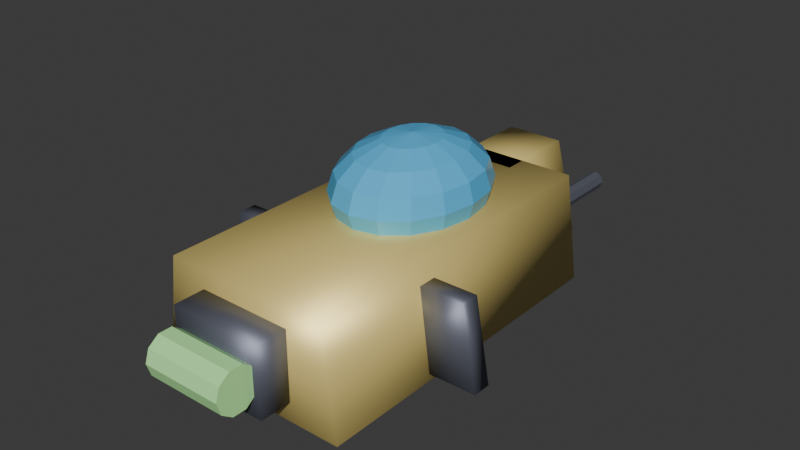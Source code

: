 # Source: ship_graybox_v1.blend  (saved by Blender 5.2.44; exported with 4.5.12 LTS)
import bpy
from mathutils import Matrix  # noqa: F401  (used for matrix-valued properties, if any)

bpy.ops.wm.read_factory_settings(use_empty=True)
scene = bpy.context.scene
scene.name = 'Scene'

# ---- collections
col_collection = bpy.data.collections.new('Collection'); scene.collection.children.link(col_collection)

# ---- materials (node trees are filled in below, after node groups)
mat_hull = bpy.data.materials.new('Hull')
mat_canopy = bpy.data.materials.new('Canopy')
mat_darktrim = bpy.data.materials.new('DarkTrim')
mat_glow = bpy.data.materials.new('Glow')

# ---- material node trees
mat_hull.use_nodes = True; mat_hull.node_tree.nodes.clear()
_N = mat_hull.node_tree.nodes; _L = mat_hull.node_tree.links
n0 = _N.new('ShaderNodeBsdfPrincipled'); n0.name = 'Principled BSDF'; n0.location = (-200, 100)
n0.inputs[0].default_value = (0.95, 0.75, 0.25, 1.0)
n0.inputs[1].default_value = 0.35
n0.inputs[2].default_value = 0.45
n0.inputs[10].default_value = 0.005
n1 = _N.new('ShaderNodeOutputMaterial'); n1.name = 'Material Output'; n1.location = (200, 100)
_L.new(n0.outputs[0], n1.inputs[0])
n1.is_active_output = True
mat_canopy.use_nodes = True; mat_canopy.node_tree.nodes.clear()
_N = mat_canopy.node_tree.nodes; _L = mat_canopy.node_tree.links
n0 = _N.new('ShaderNodeBsdfPrincipled'); n0.name = 'Principled BSDF'; n0.location = (-200, 100)
n0.inputs[0].default_value = (0.1, 0.55, 0.95, 1.0)
n0.inputs[1].default_value = 0.1
n0.inputs[2].default_value = 0.15
n0.inputs[10].default_value = 0.005
n1 = _N.new('ShaderNodeOutputMaterial'); n1.name = 'Material Output'; n1.location = (200, 100)
_L.new(n0.outputs[0], n1.inputs[0])
n1.is_active_output = True
mat_darktrim.use_nodes = True; mat_darktrim.node_tree.nodes.clear()
_N = mat_darktrim.node_tree.nodes; _L = mat_darktrim.node_tree.links
n0 = _N.new('ShaderNodeBsdfPrincipled'); n0.name = 'Principled BSDF'; n0.location = (-200, 100)
n0.inputs[0].default_value = (0.16, 0.17, 0.22, 1.0)
n0.inputs[1].default_value = 0.5
n0.inputs[10].default_value = 0.005
n1 = _N.new('ShaderNodeOutputMaterial'); n1.name = 'Material Output'; n1.location = (200, 100)
_L.new(n0.outputs[0], n1.inputs[0])
n1.is_active_output = True
mat_glow.use_nodes = True; mat_glow.node_tree.nodes.clear()
_N = mat_glow.node_tree.nodes; _L = mat_glow.node_tree.links
n0 = _N.new('ShaderNodeBsdfPrincipled'); n0.name = 'Principled BSDF'; n0.location = (-200, 100)
n0.inputs[0].default_value = (0.5, 1.0, 0.4, 1.0)
n0.inputs[2].default_value = 0.4
n0.inputs[10].default_value = 0.005
n1 = _N.new('ShaderNodeOutputMaterial'); n1.name = 'Material Output'; n1.location = (200, 100)
_L.new(n0.outputs[0], n1.inputs[0])
n1.is_active_output = True

# ---- world
world_world = bpy.data.worlds.new('World'); scene.world = world_world
world_world.use_nodes = True; world_world.node_tree.nodes.clear()
_N = world_world.node_tree.nodes; _L = world_world.node_tree.links
n0 = _N.new('ShaderNodeOutputWorld'); n0.name = 'World Output'; n0.location = (200, 100)
n1 = _N.new('ShaderNodeBackground'); n1.name = 'Background'; n1.location = (-200, 100)
n1.inputs[0].default_value = (0.05088, 0.05088, 0.05088, 1.0)
_L.new(n1.outputs[0], n0.inputs[0])
n0.is_active_output = True
world_world.color = (0.05088, 0.05088, 0.05088)
world_world.sun_shadow_jitter_overblur = 0.0

# ---- meshes
me_hullmesh = bpy.data.meshes.new('HullMesh')
me_hullmesh.from_pydata([(-0.31, -0.55, -0.17), (0.31, -0.55, -0.17), (0.31, 0.55, -0.17), (-0.31, 0.55, -0.17), (-0.2635, -0.55, 0.17), (0.2635, -0.55, 0.17), (0.2635, 0.55, 0.17), (-0.2635, 0.55, 0.17)], [], [(0, 3, 2, 1), (4, 5, 6, 7), (0, 1, 5, 4), (1, 2, 6, 5), (2, 3, 7, 6), (3, 0, 4, 7)])
me_hullmesh.polygons.foreach_set('use_smooth', [True] * 6)
me_hullmesh.materials.append(mat_hull)
me_hullmesh.update()
me_nosemesh = bpy.data.meshes.new('NoseMesh')
me_nosemesh.from_pydata([(-0.17, 0.48, -0.13), (0.17, 0.48, -0.13), (0.17, 0.76, -0.13), (-0.17, 0.76, -0.13), (-0.0935, 0.48, 0.17), (0.0935, 0.48, 0.17), (0.0935, 0.76, 0.17), (-0.0935, 0.76, 0.17)], [], [(0, 3, 2, 1), (4, 5, 6, 7), (0, 1, 5, 4), (1, 2, 6, 5), (2, 3, 7, 6), (3, 0, 4, 7)])
me_nosemesh.polygons.foreach_set('use_smooth', [True] * 6)
me_nosemesh.materials.append(mat_hull)
me_nosemesh.update()
me_sphere = bpy.data.meshes.new('Sphere')
me_sphere.from_pydata([(0.0, 0.0, 0.22), (0.0, 0.2033, 0.08419), (0.0, 0.22, 0.0), (0.0, 0.2033, -0.08419), (0.0, 0.1556, -0.1556), (0.0, 0.08419, -0.2033), (0.0, 0.0, -0.22), (0.03222, 0.07778, 0.2033), (0.05953, 0.1437, 0.1556), (0.07778, 0.1878, 0.08419), (0.08419, 0.2033, 0.0), (0.07778, 0.1878, -0.08419), (0.05953, 0.1437, -0.1556), (0.03222, 0.07778, -0.2033), (0.05953, 0.05953, 0.2033), (0.11, 0.11, 0.1556), (0.1437, 0.1437, 0.08419), (0.1556, 0.1556, 0.0), (0.1437, 0.1437, -0.08419), (0.11, 0.11, -0.1556), (0.05953, 0.05953, -0.2033), (0.07778, 0.03222, 0.2033), (0.1437, 0.05953, 0.1556), (0.1878, 0.07778, 0.08419), (0.2033, 0.08419, 0.0), (0.1878, 0.07778, -0.08419), (0.1437, 0.05953, -0.1556), (0.07778, 0.03222, -0.2033), (0.08419, -1.118e-08, 0.2033), (0.1556, -1.118e-08, 0.1556), (0.2033, -2.98e-08, 0.08419), (0.22, -3.725e-08, 0.0), (0.2033, -2.98e-08, -0.08419), (0.1556, -1.118e-08, -0.1556), (0.08419, -1.118e-08, -0.2033), (0.07778, -0.03222, 0.2033), (0.1437, -0.05953, 0.1556), (0.1878, -0.07778, 0.08419), (0.2033, -0.08419, 0.0), (0.1878, -0.07778, -0.08419), (0.1437, -0.05953, -0.1556), (0.07778, -0.03222, -0.2033), (0.05953, -0.05953, 0.2033), (0.11, -0.11, 0.1556), (0.1437, -0.1437, 0.08419), (0.1556, -0.1556, 0.0), (0.1437, -0.1437, -0.08419), (0.11, -0.11, -0.1556), (0.05953, -0.05953, -0.2033), (0.03222, -0.07778, 0.2033), (0.05953, -0.1437, 0.1556), (0.07778, -0.1878, 0.08419), (0.08419, -0.2033, 0.0), (0.07778, -0.1878, -0.08419), (0.05953, -0.1437, -0.1556), (0.03222, -0.07778, -0.2033), (-2.235e-08, -0.08419, 0.2033), (-2.235e-08, -0.1556, 0.1556), (-6.706e-08, -0.2033, 0.08419), (-7.451e-08, -0.22, 0.0), (-6.706e-08, -0.2033, -0.08419), (-2.235e-08, -0.1556, -0.1556), (-2.235e-08, -0.08419, -0.2033), (-0.03222, -0.07778, 0.2033), (-0.05953, -0.1437, 0.1556), (-0.07778, -0.1878, 0.08419), (-0.08419, -0.2033, 0.0), (-0.07778, -0.1878, -0.08419), (-0.05953, -0.1437, -0.1556), (-0.03222, -0.07778, -0.2033), (-0.05953, -0.05953, 0.2033), (-0.11, -0.11, 0.1556), (-0.1437, -0.1437, 0.08419), (-0.1556, -0.1556, 0.0), (-0.1437, -0.1437, -0.08419), (-0.11, -0.11, -0.1556), (-0.05953, -0.05953, -0.2033), (-0.07778, -0.03222, 0.2033), (-0.1437, -0.05953, 0.1556), (-0.1878, -0.07778, 0.08419), (-0.2033, -0.08419, 0.0), (-0.1878, -0.07778, -0.08419), (-0.1437, -0.05953, -0.1556), (-0.07778, -0.03222, -0.2033), (-0.08419, 2.98e-08, 0.2033), (-0.1556, 4.47e-08, 0.1556), (-0.2033, 8.941e-08, 0.08419), (-0.22, 9.686e-08, 0.0), (-0.2033, 8.941e-08, -0.08419), (-0.1556, 4.47e-08, -0.1556), (-0.08419, 2.98e-08, -0.2033), (-0.07778, 0.03222, 0.2033), (-0.1437, 0.05953, 0.1556), (-0.1878, 0.07778, 0.08419), (-0.2033, 0.08419, 0.0), (-0.1878, 0.07778, -0.08419), (-0.1437, 0.05953, -0.1556), (-0.07778, 0.03222, -0.2033), (-0.05953, 0.05953, 0.2033), (-0.11, 0.11, 0.1556), (-0.1437, 0.1437, 0.08419), (-0.1556, 0.1556, 0.0), (-0.1437, 0.1437, -0.08419), (-0.11, 0.11, -0.1556), (-0.05953, 0.05953, -0.2033), (-0.03222, 0.07778, 0.2033), (-0.05953, 0.1437, 0.1556), (-0.07778, 0.1878, 0.08419), (-0.08419, 0.2033, 0.0), (-0.07778, 0.1878, -0.08419), (-0.05953, 0.1437, -0.1556), (-0.03222, 0.07778, -0.2033), (3.725e-08, 0.08419, 0.2033), (5.588e-08, 0.1556, 0.1556)], [], [(3, 2, 10, 11), (1, 113, 8, 9), (112, 0, 7), (6, 5, 13), (4, 3, 11, 12), (2, 1, 9, 10), (113, 112, 7, 8), (5, 4, 12, 13), (6, 13, 20), (12, 11, 18, 19), (10, 9, 16, 17), (8, 7, 14, 15), (13, 12, 19, 20), (11, 10, 17, 18), (9, 8, 15, 16), (7, 0, 14), (15, 14, 21, 22), (20, 19, 26, 27), (18, 17, 24, 25), (16, 15, 22, 23), (14, 0, 21), (6, 20, 27), (19, 18, 25, 26), (17, 16, 23, 24), (27, 26, 33, 34), (25, 24, 31, 32), (23, 22, 29, 30), (21, 0, 28), (6, 27, 34), (26, 25, 32, 33), (24, 23, 30, 31), (22, 21, 28, 29), (28, 0, 35), (6, 34, 41), (33, 32, 39, 40), (31, 30, 37, 38), (29, 28, 35, 36), (34, 33, 40, 41), (32, 31, 38, 39), (30, 29, 36, 37), (40, 39, 46, 47), (38, 37, 44, 45), (36, 35, 42, 43), (41, 40, 47, 48), (39, 38, 45, 46), (37, 36, 43, 44), (35, 0, 42), (6, 41, 48), (48, 47, 54, 55), (46, 45, 52, 53), (44, 43, 50, 51), (42, 0, 49), (6, 48, 55), (47, 46, 53, 54), (45, 44, 51, 52), (43, 42, 49, 50), (53, 52, 59, 60), (51, 50, 57, 58), (49, 0, 56), (6, 55, 62), (54, 53, 60, 61), (52, 51, 58, 59), (50, 49, 56, 57), (55, 54, 61, 62), (6, 62, 69), (61, 60, 67, 68), (59, 58, 65, 66), (57, 56, 63, 64), (62, 61, 68, 69), (60, 59, 66, 67), (58, 57, 64, 65), (56, 0, 63), (66, 65, 72, 73), (64, 63, 70, 71), (69, 68, 75, 76), (67, 66, 73, 74), (65, 64, 71, 72), (63, 0, 70), (6, 69, 76), (68, 67, 74, 75), (76, 75, 82, 83), (74, 73, 80, 81), (72, 71, 78, 79), (70, 0, 77), (6, 76, 83), (75, 74, 81, 82), (73, 72, 79, 80), (71, 70, 77, 78), (79, 78, 85, 86), (77, 0, 84), (6, 83, 90), (82, 81, 88, 89), (80, 79, 86, 87), (78, 77, 84, 85), (83, 82, 89, 90), (81, 80, 87, 88), (6, 90, 97), (89, 88, 95, 96), (87, 86, 93, 94), (85, 84, 91, 92), (90, 89, 96, 97), (88, 87, 94, 95), (86, 85, 92, 93), (84, 0, 91), (92, 91, 98, 99), (97, 96, 103, 104), (95, 94, 101, 102), (93, 92, 99, 100), (91, 0, 98), (6, 97, 104), (96, 95, 102, 103), (94, 93, 100, 101), (104, 103, 110, 111), (102, 101, 108, 109), (100, 99, 106, 107), (98, 0, 105), (6, 104, 111), (103, 102, 109, 110), (101, 100, 107, 108), (99, 98, 105, 106), (105, 0, 112), (6, 111, 5), (110, 109, 3, 4), (108, 107, 1, 2), (106, 105, 112, 113), (111, 110, 4, 5), (109, 108, 2, 3), (107, 106, 113, 1)])
_uv = me_sphere.uv_layers.new(name='UVMap')
_uv.uv.foreach_set('vector', [0.75, 0.375, 0.75, 0.5, 0.6875, 0.5, 0.6875, 0.375, 0.75, 0.625, 0.75, 0.75, 0.6875, 0.75, 0.6875, 0.625, 0.75, 0.875, 0.7187, 1.0, 0.6875, 0.875, 0.7188, 0.0, 0.75, 0.125, 0.6875, 0.125, 0.75, 0.25, 0.75, 0.375, 0.6875, 0.375, 0.6875, 0.25, 0.75, 0.5, 0.75, 0.625, 0.6875, 0.625, 0.6875, 0.5, 0.75, 0.75, 0.75, 0.875, 0.6875, 0.875, 0.6875, 0.75, 0.75, 0.125, 0.75, 0.25, 0.6875, 0.25, 0.6875, 0.125, 0.6562, 0.0, 0.6875, 0.125, 0.625, 0.125, 0.6875, 0.25, 0.6875, 0.375, 0.625, 0.375, 0.625, 0.25, 0.6875, 0.5, 0.6875, 0.625, 0.625, 0.625, 0.625, 0.5, 0.6875, 0.75, 0.6875, 0.875, 0.625, 0.875, 0.625, 0.75, 0.6875, 0.125, 0.6875, 0.25, 0.625, 0.25, 0.625, 0.125, 0.6875, 0.375, 0.6875, 0.5, 0.625, 0.5, 0.625, 0.375, 0.6875, 0.625, 0.6875, 0.75, 0.625, 0.75, 0.625, 0.625, 0.6875, 0.875, 0.6562, 1.0, 0.625, 0.875, 0.625, 0.75, 0.625, 0.875, 0.5625, 0.875, 0.5625, 0.75, 0.625, 0.125, 0.625, 0.25, 0.5625, 0.25, 0.5625, 0.125, 0.625, 0.375, 0.625, 0.5, 0.5625, 0.5, 0.5625, 0.375, 0.625, 0.625, 0.625, 0.75, 0.5625, 0.75, 0.5625, 0.625, 0.625, 0.875, 0.5938, 1.0, 0.5625, 0.875, 0.5938, 0.0, 0.625, 0.125, 0.5625, 0.125, 0.625, 0.25, 0.625, 0.375, 0.5625, 0.375, 0.5625, 0.25, 0.625, 0.5, 0.625, 0.625, 0.5625, 0.625, 0.5625, 0.5, 0.5625, 0.125, 0.5625, 0.25, 0.5, 0.25, 0.5, 0.125, 0.5625, 0.375, 0.5625, 0.5, 0.5, 0.5, 0.5, 0.375, 0.5625, 0.625, 0.5625, 0.75, 0.5, 0.75, 0.5, 0.625, 0.5625, 0.875, 0.5312, 1.0, 0.5, 0.875, 0.5312, 0.0, 0.5625, 0.125, 0.5, 0.125, 0.5625, 0.25, 0.5625, 0.375, 0.5, 0.375, 0.5, 0.25, 0.5625, 0.5, 0.5625, 0.625, 0.5, 0.625, 0.5, 0.5, 0.5625, 0.75, 0.5625, 0.875, 0.5, 0.875, 0.5, 0.75, 0.5, 0.875, 0.4687, 1.0, 0.4375, 0.875, 0.4687, 0.0, 0.5, 0.125, 0.4375, 0.125, 0.5, 0.25, 0.5, 0.375, 0.4375, 0.375, 0.4375, 0.25, 0.5, 0.5, 0.5, 0.625, 0.4375, 0.625, 0.4375, 0.5, 0.5, 0.75, 0.5, 0.875, 0.4375, 0.875, 0.4375, 0.75, 0.5, 0.125, 0.5, 0.25, 0.4375, 0.25, 0.4375, 0.125, 0.5, 0.375, 0.5, 0.5, 0.4375, 0.5, 0.4375, 0.375, 0.5, 0.625, 0.5, 0.75, 0.4375, 0.75, 0.4375, 0.625, 0.4375, 0.25, 0.4375, 0.375, 0.375, 0.375, 0.375, 0.25, 0.4375, 0.5, 0.4375, 0.625, 0.375, 0.625, 0.375, 0.5, 0.4375, 0.75, 0.4375, 0.875, 0.375, 0.875, 0.375, 0.75, 0.4375, 0.125, 0.4375, 0.25, 0.375, 0.25, 0.375, 0.125, 0.4375, 0.375, 0.4375, 0.5, 0.375, 0.5, 0.375, 0.375, 0.4375, 0.625, 0.4375, 0.75, 0.375, 0.75, 0.375, 0.625, 0.4375, 0.875, 0.4062, 1.0, 0.375, 0.875, 0.4062, 0.0, 0.4375, 0.125, 0.375, 0.125, 0.375, 0.125, 0.375, 0.25, 0.3125, 0.25, 0.3125, 0.125, 0.375, 0.375, 0.375, 0.5, 0.3125, 0.5, 0.3125, 0.375, 0.375, 0.625, 0.375, 0.75, 0.3125, 0.75, 0.3125, 0.625, 0.375, 0.875, 0.3438, 1.0, 0.3125, 0.875, 0.3438, 0.0, 0.375, 0.125, 0.3125, 0.125, 0.375, 0.25, 0.375, 0.375, 0.3125, 0.375, 0.3125, 0.25, 0.375, 0.5, 0.375, 0.625, 0.3125, 0.625, 0.3125, 0.5, 0.375, 0.75, 0.375, 0.875, 0.3125, 0.875, 0.3125, 0.75, 0.3125, 0.375, 0.3125, 0.5, 0.25, 0.5, 0.25, 0.375, 0.3125, 0.625, 0.3125, 0.75, 0.25, 0.75, 0.25, 0.625, 0.3125, 0.875, 0.2812, 1.0, 0.25, 0.875, 0.2812, 0.0, 0.3125, 0.125, 0.25, 0.125, 0.3125, 0.25, 0.3125, 0.375, 0.25, 0.375, 0.25, 0.25, 0.3125, 0.5, 0.3125, 0.625, 0.25, 0.625, 0.25, 0.5, 0.3125, 0.75, 0.3125, 0.875, 0.25, 0.875, 0.25, 0.75, 0.3125, 0.125, 0.3125, 0.25, 0.25, 0.25, 0.25, 0.125, 0.2187, 0.0, 0.25, 0.125, 0.1875, 0.125, 0.25, 0.25, 0.25, 0.375, 0.1875, 0.375, 0.1875, 0.25, 0.25, 0.5, 0.25, 0.625, 0.1875, 0.625, 0.1875, 0.5, 0.25, 0.75, 0.25, 0.875, 0.1875, 0.875, 0.1875, 0.75, 0.25, 0.125, 0.25, 0.25, 0.1875, 0.25, 0.1875, 0.125, 0.25, 0.375, 0.25, 0.5, 0.1875, 0.5, 0.1875, 0.375, 0.25, 0.625, 0.25, 0.75, 0.1875, 0.75, 0.1875, 0.625, 0.25, 0.875, 0.2187, 1.0, 0.1875, 0.875, 0.1875, 0.5, 0.1875, 0.625, 0.125, 0.625, 0.125, 0.5, 0.1875, 0.75, 0.1875, 0.875, 0.125, 0.875, 0.125, 0.75, 0.1875, 0.125, 0.1875, 0.25, 0.125, 0.25, 0.125, 0.125, 0.1875, 0.375, 0.1875, 0.5, 0.125, 0.5, 0.125, 0.375, 0.1875, 0.625, 0.1875, 0.75, 0.125, 0.75, 0.125, 0.625, 0.1875, 0.875, 0.1562, 1.0, 0.125, 0.875, 0.1562, 0.0, 0.1875, 0.125, 0.125, 0.125, 0.1875, 0.25, 0.1875, 0.375, 0.125, 0.375, 0.125, 0.25, 0.125, 0.125, 0.125, 0.25, 0.0625, 0.25, 0.0625, 0.125, 0.125, 0.375, 0.125, 0.5, 0.0625, 0.5, 0.0625, 0.375, 0.125, 0.625, 0.125, 0.75, 0.0625, 0.75, 0.0625, 0.625, 0.125, 0.875, 0.09375, 1.0, 0.0625, 0.875, 0.09375, 0.0, 0.125, 0.125, 0.0625, 0.125, 0.125, 0.25, 0.125, 0.375, 0.0625, 0.375, 0.0625, 0.25, 0.125, 0.5, 0.125, 0.625, 0.0625, 0.625, 0.0625, 0.5, 0.125, 0.75, 0.125, 0.875, 0.0625, 0.875, 0.0625, 0.75, 0.0625, 0.625, 0.0625, 0.75, 0.0, 0.75, 0.0, 0.625, 0.0625, 0.875, 0.03125, 1.0, 0.0, 0.875, 0.03125, 0.0, 0.0625, 0.125, 0.0, 0.125, 0.0625, 0.25, 0.0625, 0.375, 0.0, 0.375, 0.0, 0.25, 0.0625, 0.5, 0.0625, 0.625, 0.0, 0.625, 0.0, 0.5, 0.0625, 0.75, 0.0625, 0.875, 0.0, 0.875, 0.0, 0.75, 0.0625, 0.125, 0.0625, 0.25, 0.0, 0.25, 0.0, 0.125, 0.0625, 0.375, 0.0625, 0.5, 0.0, 0.5, 0.0, 0.375, 0.9687, 0.0, 1.0, 0.125, 0.9375, 0.125, 1.0, 0.25, 1.0, 0.375, 0.9375, 0.375, 0.9375, 0.25, 1.0, 0.5, 1.0, 0.625, 0.9375, 0.625, 0.9375, 0.5, 1.0, 0.75, 1.0, 0.875, 0.9375, 0.875, 0.9375, 0.75, 1.0, 0.125, 1.0, 0.25, 0.9375, 0.25, 0.9375, 0.125, 1.0, 0.375, 1.0, 0.5, 0.9375, 0.5, 0.9375, 0.375, 1.0, 0.625, 1.0, 0.75, 0.9375, 0.75, 0.9375, 0.625, 1.0, 0.875, 0.9687, 1.0, 0.9375, 0.875, 0.9375, 0.75, 0.9375, 0.875, 0.875, 0.875, 0.875, 0.75, 0.9375, 0.125, 0.9375, 0.25, 0.875, 0.25, 0.875, 0.125, 0.9375, 0.375, 0.9375, 0.5, 0.875, 0.5, 0.875, 0.375, 0.9375, 0.625, 0.9375, 0.75, 0.875, 0.75, 0.875, 0.625, 0.9375, 0.875, 0.9062, 1.0, 0.875, 0.875, 0.9062, 0.0, 0.9375, 0.125, 0.875, 0.125, 0.9375, 0.25, 0.9375, 0.375, 0.875, 0.375, 0.875, 0.25, 0.9375, 0.5, 0.9375, 0.625, 0.875, 0.625, 0.875, 0.5, 0.875, 0.125, 0.875, 0.25, 0.8125, 0.25, 0.8125, 0.125, 0.875, 0.375, 0.875, 0.5, 0.8125, 0.5, 0.8125, 0.375, 0.875, 0.625, 0.875, 0.75, 0.8125, 0.75, 0.8125, 0.625, 0.875, 0.875, 0.8437, 1.0, 0.8125, 0.875, 0.8437, 0.0, 0.875, 0.125, 0.8125, 0.125, 0.875, 0.25, 0.875, 0.375, 0.8125, 0.375, 0.8125, 0.25, 0.875, 0.5, 0.875, 0.625, 0.8125, 0.625, 0.8125, 0.5, 0.875, 0.75, 0.875, 0.875, 0.8125, 0.875, 0.8125, 0.75, 0.8125, 0.875, 0.7812, 1.0, 0.75, 0.875, 0.7812, 0.0, 0.8125, 0.125, 0.75, 0.125, 0.8125, 0.25, 0.8125, 0.375, 0.75, 0.375, 0.75, 0.25, 0.8125, 0.5, 0.8125, 0.625, 0.75, 0.625, 0.75, 0.5, 0.8125, 0.75, 0.8125, 0.875, 0.75, 0.875, 0.75, 0.75, 0.8125, 0.125, 0.8125, 0.25, 0.75, 0.25, 0.75, 0.125, 0.8125, 0.375, 0.8125, 0.5, 0.75, 0.5, 0.75, 0.375, 0.8125, 0.625, 0.8125, 0.75, 0.75, 0.75, 0.75, 0.625])
me_sphere.materials.append(mat_canopy)
me_sphere.update()
me_winglmesh = bpy.data.meshes.new('WingLMesh')
me_winglmesh.from_pydata([(-0.46, -0.18, -0.15), (-0.22, -0.18, -0.15), (-0.22, -0.12, -0.15), (-0.46, -0.12, -0.15), (-0.412, -0.18, 0.11), (-0.268, -0.18, 0.11), (-0.268, -0.12, 0.11), (-0.412, -0.12, 0.11)], [], [(0, 3, 2, 1), (4, 5, 6, 7), (0, 1, 5, 4), (1, 2, 6, 5), (2, 3, 7, 6), (3, 0, 4, 7)])
me_winglmesh.polygons.foreach_set('use_smooth', [True] * 6)
me_winglmesh.materials.append(mat_darktrim)
me_winglmesh.update()
me_wingrmesh = bpy.data.meshes.new('WingRMesh')
me_wingrmesh.from_pydata([(0.22, -0.18, -0.15), (0.46, -0.18, -0.15), (0.46, -0.12, -0.15), (0.22, -0.12, -0.15), (0.268, -0.18, 0.11), (0.412, -0.18, 0.11), (0.412, -0.12, 0.11), (0.268, -0.12, 0.11)], [], [(0, 3, 2, 1), (4, 5, 6, 7), (0, 1, 5, 4), (1, 2, 6, 5), (2, 3, 7, 6), (3, 0, 4, 7)])
me_wingrmesh.polygons.foreach_set('use_smooth', [True] * 6)
me_wingrmesh.materials.append(mat_darktrim)
me_wingrmesh.update()
me_enginemesh = bpy.data.meshes.new('EngineMesh')
me_enginemesh.from_pydata([(-0.15, -0.65, -0.11), (0.15, -0.65, -0.11), (0.15, -0.51, -0.11), (-0.15, -0.51, -0.11), (-0.15, -0.65, 0.11), (0.15, -0.65, 0.11), (0.15, -0.51, 0.11), (-0.15, -0.51, 0.11)], [], [(0, 3, 2, 1), (4, 5, 6, 7), (0, 1, 5, 4), (1, 2, 6, 5), (2, 3, 7, 6), (3, 0, 4, 7)])
me_enginemesh.polygons.foreach_set('use_smooth', [True] * 6)
me_enginemesh.materials.append(mat_darktrim)
me_enginemesh.update()
me_cylinder = bpy.data.meshes.new('Cylinder')
me_cylinder.from_pydata([(0.0, 0.07, -0.13), (0.0, 0.07, 0.13), (0.04114, 0.05663, -0.13), (0.04114, 0.05663, 0.13), (0.06657, 0.02163, -0.13), (0.06657, 0.02163, 0.13), (0.06657, -0.02163, -0.13), (0.06657, -0.02163, 0.13), (0.04114, -0.05663, -0.13), (0.04114, -0.05663, 0.13), (0.0, -0.07, -0.13), (0.0, -0.07, 0.13), (-0.04114, -0.05663, -0.13), (-0.04114, -0.05663, 0.13), (-0.06657, -0.02163, -0.13), (-0.06657, -0.02163, 0.13), (-0.06657, 0.02163, -0.13), (-0.06657, 0.02163, 0.13), (-0.04114, 0.05663, -0.13), (-0.04114, 0.05663, 0.13)], [], [(0, 1, 3, 2), (2, 3, 5, 4), (4, 5, 7, 6), (6, 7, 9, 8), (8, 9, 11, 10), (10, 11, 13, 12), (12, 13, 15, 14), (14, 15, 17, 16), (3, 1, 19, 17, 15, 13, 11, 9, 7, 5), (16, 17, 19, 18), (18, 19, 1, 0), (0, 2, 4, 6, 8, 10, 12, 14, 16, 18)])
_uv = me_cylinder.uv_layers.new(name='UVMap')
_uv.uv.foreach_set('vector', [1.0, 0.5, 1.0, 1.0, 0.9, 1.0, 0.9, 0.5, 0.9, 0.5, 0.9, 1.0, 0.8, 1.0, 0.8, 0.5, 0.8, 0.5, 0.8, 1.0, 0.7, 1.0, 0.7, 0.5, 0.7, 0.5, 0.7, 1.0, 0.6, 1.0, 0.6, 0.5, 0.6, 0.5, 0.6, 1.0, 0.5, 1.0, 0.5, 0.5, 0.5, 0.5, 0.5, 1.0, 0.4, 1.0, 0.4, 0.5, 0.4, 0.5, 0.4, 1.0, 0.3, 1.0, 0.3, 0.5, 0.3, 0.5, 0.3, 1.0, 0.2, 1.0, 0.2, 0.5, 0.3911, 0.4442, 0.25, 0.49, 0.1089, 0.4442, 0.02175, 0.3242, 0.02175, 0.1758, 0.1089, 0.05584, 0.25, 0.01, 0.3911, 0.05584, 0.4783, 0.1758, 0.4783, 0.3242, 0.2, 0.5, 0.2, 1.0, 0.1, 1.0, 0.1, 0.5, 0.1, 0.5, 0.1, 1.0, -7.451e-08, 1.0, -7.451e-08, 0.5, 0.75, 0.49, 0.8911, 0.4442, 0.9783, 0.3242, 0.9783, 0.1758, 0.8911, 0.05584, 0.75, 0.01, 0.6089, 0.05584, 0.5217, 0.1758, 0.5217, 0.3242, 0.6089, 0.4442])
me_cylinder.materials.append(mat_glow)
me_cylinder.update()
me_cylinder_001 = bpy.data.meshes.new('Cylinder.001')
me_cylinder_001.from_pydata([(0.0, 0.03, -0.15), (0.0, 0.03, 0.15), (0.02121, 0.02121, -0.15), (0.02121, 0.02121, 0.15), (0.03, 0.0, -0.15), (0.03, 0.0, 0.15), (0.02121, -0.02121, -0.15), (0.02121, -0.02121, 0.15), (0.0, -0.03, -0.15), (0.0, -0.03, 0.15), (-0.02121, -0.02121, -0.15), (-0.02121, -0.02121, 0.15), (-0.03, 0.0, -0.15), (-0.03, 0.0, 0.15), (-0.02121, 0.02121, -0.15), (-0.02121, 0.02121, 0.15)], [], [(0, 1, 3, 2), (2, 3, 5, 4), (4, 5, 7, 6), (6, 7, 9, 8), (8, 9, 11, 10), (10, 11, 13, 12), (3, 1, 15, 13, 11, 9, 7, 5), (12, 13, 15, 14), (14, 15, 1, 0), (0, 2, 4, 6, 8, 10, 12, 14)])
_uv = me_cylinder_001.uv_layers.new(name='UVMap')
_uv.uv.foreach_set('vector', [1.0, 0.5, 1.0, 1.0, 0.875, 1.0, 0.875, 0.5, 0.875, 0.5, 0.875, 1.0, 0.75, 1.0, 0.75, 0.5, 0.75, 0.5, 0.75, 1.0, 0.625, 1.0, 0.625, 0.5, 0.625, 0.5, 0.625, 1.0, 0.5, 1.0, 0.5, 0.5, 0.5, 0.5, 0.5, 1.0, 0.375, 1.0, 0.375, 0.5, 0.375, 0.5, 0.375, 1.0, 0.25, 1.0, 0.25, 0.5, 0.4197, 0.4197, 0.25, 0.49, 0.08029, 0.4197, 0.01, 0.25, 0.08029, 0.08029, 0.25, 0.01, 0.4197, 0.08029, 0.49, 0.25, 0.25, 0.5, 0.25, 1.0, 0.125, 1.0, 0.125, 0.5, 0.125, 0.5, 0.125, 1.0, 0.0, 1.0, 0.0, 0.5, 0.75, 0.49, 0.9197, 0.4197, 0.99, 0.25, 0.9197, 0.08029, 0.75, 0.01, 0.5803, 0.08029, 0.51, 0.25, 0.5803, 0.4197])
me_cylinder_001.materials.append(mat_darktrim)
me_cylinder_001.update()
me_cylinder_002 = bpy.data.meshes.new('Cylinder.002')
me_cylinder_002.from_pydata([(0.0, 0.03, -0.15), (0.0, 0.03, 0.15), (0.02121, 0.02121, -0.15), (0.02121, 0.02121, 0.15), (0.03, 0.0, -0.15), (0.03, 0.0, 0.15), (0.02121, -0.02121, -0.15), (0.02121, -0.02121, 0.15), (0.0, -0.03, -0.15), (0.0, -0.03, 0.15), (-0.02121, -0.02121, -0.15), (-0.02121, -0.02121, 0.15), (-0.03, 0.0, -0.15), (-0.03, 0.0, 0.15), (-0.02121, 0.02121, -0.15), (-0.02121, 0.02121, 0.15)], [], [(0, 1, 3, 2), (2, 3, 5, 4), (4, 5, 7, 6), (6, 7, 9, 8), (8, 9, 11, 10), (10, 11, 13, 12), (3, 1, 15, 13, 11, 9, 7, 5), (12, 13, 15, 14), (14, 15, 1, 0), (0, 2, 4, 6, 8, 10, 12, 14)])
_uv = me_cylinder_002.uv_layers.new(name='UVMap')
_uv.uv.foreach_set('vector', [1.0, 0.5, 1.0, 1.0, 0.875, 1.0, 0.875, 0.5, 0.875, 0.5, 0.875, 1.0, 0.75, 1.0, 0.75, 0.5, 0.75, 0.5, 0.75, 1.0, 0.625, 1.0, 0.625, 0.5, 0.625, 0.5, 0.625, 1.0, 0.5, 1.0, 0.5, 0.5, 0.5, 0.5, 0.5, 1.0, 0.375, 1.0, 0.375, 0.5, 0.375, 0.5, 0.375, 1.0, 0.25, 1.0, 0.25, 0.5, 0.4197, 0.4197, 0.25, 0.49, 0.08029, 0.4197, 0.01, 0.25, 0.08029, 0.08029, 0.25, 0.01, 0.4197, 0.08029, 0.49, 0.25, 0.25, 0.5, 0.25, 1.0, 0.125, 1.0, 0.125, 0.5, 0.125, 0.5, 0.125, 1.0, 0.0, 1.0, 0.0, 0.5, 0.75, 0.49, 0.9197, 0.4197, 0.99, 0.25, 0.9197, 0.08029, 0.75, 0.01, 0.5803, 0.08029, 0.51, 0.25, 0.5803, 0.4197])
me_cylinder_002.materials.append(mat_darktrim)
me_cylinder_002.update()

# ---- objects
ob_hull = bpy.data.objects.new('Hull', me_hullmesh)
ob_nose = bpy.data.objects.new('Nose', me_nosemesh)
ob_canopy = bpy.data.objects.new('Canopy', me_sphere)
ob_wingl = bpy.data.objects.new('WingL', me_winglmesh)
ob_wingr = bpy.data.objects.new('WingR', me_wingrmesh)
ob_engine = bpy.data.objects.new('Engine', me_enginemesh)
ob_glowstrip = bpy.data.objects.new('GlowStrip', me_cylinder)
ob_gunl = bpy.data.objects.new('GunL', me_cylinder_001)
ob_gunr = bpy.data.objects.new('GunR', me_cylinder_002)

# ---- transforms, parenting, visibility, modifiers, constraints
ob_hull.location = (0.0, 0.0, 0.0)
ob_nose.location = (0.0, 0.0, 0.0)
ob_canopy.location = (0.0, 0.12, 0.22)
ob_canopy.scale = (1.0, 1.25, 0.72)
ob_wingl.location = (0.0, 0.0, 0.0)
ob_wingr.location = (0.0, 0.0, 0.0)
ob_engine.location = (0.0, 0.0, 0.0)
ob_glowstrip.location = (0.0, -0.7, 0.0)
ob_glowstrip.rotation_euler = (0.0, 1.571, 0.0)
ob_gunl.location = (-0.16, 0.75, 0.0)
ob_gunl.rotation_euler = (1.571, 0.0, 0.0)
ob_gunr.location = (0.16, 0.75, 0.0)
ob_gunr.rotation_euler = (1.571, 0.0, 0.0)

# ---- collection membership
col_collection.objects.link(ob_hull)
col_collection.objects.link(ob_nose)
col_collection.objects.link(ob_canopy)
col_collection.objects.link(ob_wingl)
col_collection.objects.link(ob_wingr)
col_collection.objects.link(ob_engine)
col_collection.objects.link(ob_glowstrip)
col_collection.objects.link(ob_gunl)
col_collection.objects.link(ob_gunr)

# ---- scene / render settings (as saved in the file)
scene.frame_start = 1; scene.frame_end = 250; scene.frame_set(1)
scene.render.engine = 'BLENDER_EEVEE_NEXT'
scene.render.bake_bias = 0.0
scene.render.bake_samples = 0
scene.render.compositor_device = 'GPU'
scene.eevee.use_volume_custom_range = False
scene.eevee.fast_gi_thickness_near = 0.1
scene.eevee.fast_gi_thickness_far = 0.0
scene.eevee.ray_tracing_options.screen_trace_thickness = 0.1
bpy.context.view_layer.update()

# ---- added for rendering (the .blend has no active camera and no usable light): camera, sun
cam_auto = bpy.data.cameras.new('AutoCamera')
cam_auto.lens = 50.0
cam_auto.sensor_width = 36.0
cam_auto.clip_end = 1000.0
ob_auto_camera = bpy.data.objects.new('AutoCamera', cam_auto)
scene.collection.objects.link(ob_auto_camera)
ob_auto_camera.location = (1.8356, -2.13772, 1.57268)
ob_auto_camera.rotation_euler = (1.09748, -7.21219e-08, 0.694738)
scene.camera = ob_auto_camera
light_auto_sun = bpy.data.lights.new('AutoSun', 'SUN')
light_auto_sun.energy = 3.0
light_auto_sun.angle = 0.0523599
ob_auto_sun = bpy.data.objects.new('AutoSun', light_auto_sun)
scene.collection.objects.link(ob_auto_sun)
ob_auto_sun.rotation_euler = (0.872665, 0.174533, 0.523599)
bpy.context.view_layer.update()
